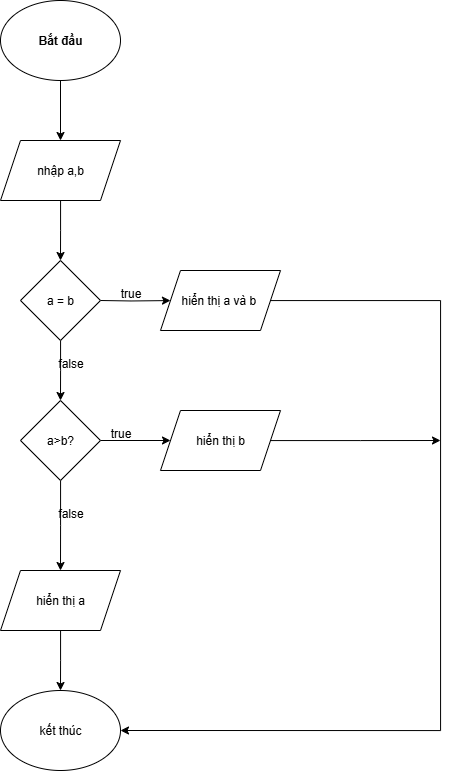

The diagram above was exported from draw.io. Its source (the exported page's mxGraphModel, read from the mxfile embedded in the PNG):
<mxGraphModel dx="1325" dy="783" grid="1" gridSize="10" guides="1" tooltips="1" connect="1" arrows="1" fold="1" page="1" pageScale="1" pageWidth="4681" pageHeight="3300" math="0" shadow="0">
  <root>
    <mxCell id="0" />
    <mxCell id="1" parent="0" />
    <mxCell id="v0xephnwloidi9WAs6bc-3" style="edgeStyle=orthogonalEdgeStyle;rounded=0;orthogonalLoop=1;jettySize=auto;html=1;entryX=0.5;entryY=0;entryDx=0;entryDy=0;" parent="1" source="v0xephnwloidi9WAs6bc-1" target="v0xephnwloidi9WAs6bc-2" edge="1">
      <mxGeometry relative="1" as="geometry" />
    </mxCell>
    <mxCell id="v0xephnwloidi9WAs6bc-1" value="&lt;b&gt;Bắt đầu&lt;/b&gt;" style="ellipse;whiteSpace=wrap;html=1;" parent="1" vertex="1">
      <mxGeometry x="520" y="160" width="120" height="80" as="geometry" />
    </mxCell>
    <mxCell id="FjRn2i9pXmKn5I1sF3_S-8" style="edgeStyle=orthogonalEdgeStyle;rounded=0;orthogonalLoop=1;jettySize=auto;html=1;" edge="1" parent="1" source="v0xephnwloidi9WAs6bc-2">
      <mxGeometry relative="1" as="geometry">
        <mxPoint x="580" y="420" as="targetPoint" />
      </mxGeometry>
    </mxCell>
    <mxCell id="v0xephnwloidi9WAs6bc-2" value="nhập a,b" style="shape=parallelogram;perimeter=parallelogramPerimeter;whiteSpace=wrap;html=1;fixedSize=1;" parent="1" vertex="1">
      <mxGeometry x="520" y="300" width="120" height="60" as="geometry" />
    </mxCell>
    <mxCell id="v0xephnwloidi9WAs6bc-8" value="" style="edgeStyle=orthogonalEdgeStyle;rounded=0;orthogonalLoop=1;jettySize=auto;html=1;" parent="1" source="v0xephnwloidi9WAs6bc-4" target="v0xephnwloidi9WAs6bc-7" edge="1">
      <mxGeometry relative="1" as="geometry" />
    </mxCell>
    <mxCell id="v0xephnwloidi9WAs6bc-11" value="" style="edgeStyle=orthogonalEdgeStyle;rounded=0;orthogonalLoop=1;jettySize=auto;html=1;" parent="1" source="v0xephnwloidi9WAs6bc-4" edge="1">
      <mxGeometry relative="1" as="geometry">
        <mxPoint x="580" y="730" as="targetPoint" />
      </mxGeometry>
    </mxCell>
    <mxCell id="v0xephnwloidi9WAs6bc-4" value="a&amp;gt;b?" style="rhombus;whiteSpace=wrap;html=1;" parent="1" vertex="1">
      <mxGeometry x="540" y="560" width="80" height="80" as="geometry" />
    </mxCell>
    <mxCell id="FjRn2i9pXmKn5I1sF3_S-17" style="edgeStyle=orthogonalEdgeStyle;rounded=0;orthogonalLoop=1;jettySize=auto;html=1;" edge="1" parent="1" source="v0xephnwloidi9WAs6bc-7">
      <mxGeometry relative="1" as="geometry">
        <mxPoint x="960" y="600" as="targetPoint" />
      </mxGeometry>
    </mxCell>
    <mxCell id="v0xephnwloidi9WAs6bc-7" value="hiển thị b" style="shape=parallelogram;perimeter=parallelogramPerimeter;whiteSpace=wrap;html=1;fixedSize=1;" parent="1" vertex="1">
      <mxGeometry x="680" y="570" width="120" height="60" as="geometry" />
    </mxCell>
    <mxCell id="v0xephnwloidi9WAs6bc-9" value="true" style="text;html=1;align=center;verticalAlign=middle;resizable=0;points=[];autosize=1;strokeColor=none;fillColor=none;" parent="1" vertex="1">
      <mxGeometry x="620" y="578" width="40" height="30" as="geometry" />
    </mxCell>
    <mxCell id="v0xephnwloidi9WAs6bc-12" value="false" style="text;html=1;align=center;verticalAlign=middle;resizable=0;points=[];autosize=1;strokeColor=none;fillColor=none;" parent="1" vertex="1">
      <mxGeometry x="565" y="658" width="50" height="30" as="geometry" />
    </mxCell>
    <mxCell id="FjRn2i9pXmKn5I1sF3_S-3" style="edgeStyle=orthogonalEdgeStyle;rounded=0;orthogonalLoop=1;jettySize=auto;html=1;" edge="1" parent="1" target="FjRn2i9pXmKn5I1sF3_S-2">
      <mxGeometry relative="1" as="geometry">
        <mxPoint x="620" y="460" as="sourcePoint" />
      </mxGeometry>
    </mxCell>
    <mxCell id="FjRn2i9pXmKn5I1sF3_S-9" style="edgeStyle=orthogonalEdgeStyle;rounded=0;orthogonalLoop=1;jettySize=auto;html=1;" edge="1" parent="1" source="FjRn2i9pXmKn5I1sF3_S-1">
      <mxGeometry relative="1" as="geometry">
        <mxPoint x="580" y="560" as="targetPoint" />
      </mxGeometry>
    </mxCell>
    <mxCell id="FjRn2i9pXmKn5I1sF3_S-1" value="a = b" style="rhombus;whiteSpace=wrap;html=1;" vertex="1" parent="1">
      <mxGeometry x="540" y="420" width="80" height="80" as="geometry" />
    </mxCell>
    <mxCell id="FjRn2i9pXmKn5I1sF3_S-16" style="edgeStyle=orthogonalEdgeStyle;rounded=0;orthogonalLoop=1;jettySize=auto;html=1;entryX=1;entryY=0.5;entryDx=0;entryDy=0;" edge="1" parent="1" source="FjRn2i9pXmKn5I1sF3_S-2" target="FjRn2i9pXmKn5I1sF3_S-15">
      <mxGeometry relative="1" as="geometry">
        <mxPoint x="970" y="890" as="targetPoint" />
        <Array as="points">
          <mxPoint x="960" y="460" />
          <mxPoint x="960" y="890" />
        </Array>
      </mxGeometry>
    </mxCell>
    <mxCell id="FjRn2i9pXmKn5I1sF3_S-2" value="hiển thị a và b&amp;nbsp;" style="shape=parallelogram;perimeter=parallelogramPerimeter;whiteSpace=wrap;html=1;fixedSize=1;" vertex="1" parent="1">
      <mxGeometry x="680" y="430" width="120" height="60" as="geometry" />
    </mxCell>
    <mxCell id="FjRn2i9pXmKn5I1sF3_S-6" value="true" style="text;html=1;align=center;verticalAlign=middle;resizable=0;points=[];autosize=1;strokeColor=none;fillColor=none;" vertex="1" parent="1">
      <mxGeometry x="630" y="438" width="40" height="30" as="geometry" />
    </mxCell>
    <mxCell id="FjRn2i9pXmKn5I1sF3_S-10" value="false" style="text;html=1;align=center;verticalAlign=middle;resizable=0;points=[];autosize=1;strokeColor=none;fillColor=none;" vertex="1" parent="1">
      <mxGeometry x="565" y="508" width="50" height="30" as="geometry" />
    </mxCell>
    <mxCell id="FjRn2i9pXmKn5I1sF3_S-14" style="edgeStyle=orthogonalEdgeStyle;rounded=0;orthogonalLoop=1;jettySize=auto;html=1;" edge="1" parent="1" source="FjRn2i9pXmKn5I1sF3_S-13">
      <mxGeometry relative="1" as="geometry">
        <mxPoint x="580" y="850" as="targetPoint" />
      </mxGeometry>
    </mxCell>
    <mxCell id="FjRn2i9pXmKn5I1sF3_S-13" value="hiển thị a" style="shape=parallelogram;perimeter=parallelogramPerimeter;whiteSpace=wrap;html=1;fixedSize=1;" vertex="1" parent="1">
      <mxGeometry x="520" y="730" width="120" height="60" as="geometry" />
    </mxCell>
    <mxCell id="FjRn2i9pXmKn5I1sF3_S-15" value="kết thúc" style="ellipse;whiteSpace=wrap;html=1;" vertex="1" parent="1">
      <mxGeometry x="520" y="850" width="120" height="80" as="geometry" />
    </mxCell>
  </root>
</mxGraphModel>